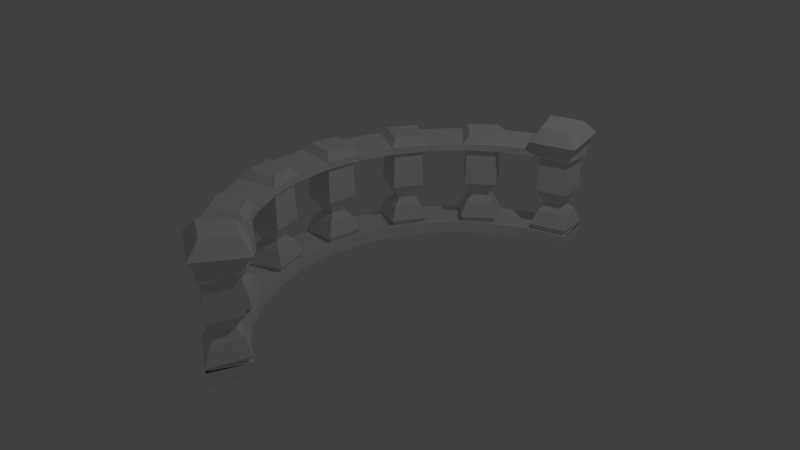 # Source: garden_path.blend  (saved by Blender 2.79.0; exported with 4.5.12 LTS)
import bpy
from mathutils import Matrix  # noqa: F401  (used for matrix-valued properties, if any)

bpy.ops.wm.read_factory_settings(use_empty=True)
scene = bpy.context.scene
scene.name = 'Scene'

# ---- collections
col_collection_1 = bpy.data.collections.new('Collection 1'); scene.collection.children.link(col_collection_1)
col_collection_4 = bpy.data.collections.new('Collection 4'); scene.collection.children.link(col_collection_4)

# ---- world
world_world = bpy.data.worlds.new('World'); scene.world = world_world
world_world.color = (0.05088, 0.05088, 0.05088)
world_world.use_sun_shadow = False
world_world.sun_shadow_jitter_overblur = 0.0
world_world.cycles.sampling_method = 'MANUAL'

# ---- cameras
cam_camera = bpy.data.cameras.new('Camera')
cam_camera.clip_end = 100.0
cam_camera.lens = 35.0
cam_camera.sensor_width = 32.0
cam_camera.sensor_height = 18.0
cam_camera.ortho_scale = 7.314
cam_camera.dof.focus_distance = 0.0
cam_camera.dof.aperture_fstop = 128.0

# ---- lights
light_lamp = bpy.data.lights.new('Lamp', 'POINT')
light_lamp.transmission_factor = 0.0
light_lamp.cutoff_distance = 30.0
light_lamp.energy = 100.0
light_lamp.shadow_buffer_clip_start = 1.001
light_lamp.shadow_soft_size = 0.1
light_lamp.shadow_maximum_resolution = 0.006
light_lamp.use_absolute_resolution = True

# ---- meshes
me_cylinder_000 = bpy.data.meshes.new('Cylinder.000')
me_cylinder_000.from_pydata([(0.05273, -0.5585, 0.264), (-0.01948, -0.6465, 0.264), (0.1895, -0.2555, 0.264), (0.1565, -0.3644, 0.264), (0.2, 0.07689, 0.264), (0.2111, -0.0364, 0.264), (0.0824, 0.3879, 0.264), (0.1361, 0.2875, 0.264), (-0.1452, 0.6303, 0.264), (-0.05725, 0.5581, 0.264), (0.1525, -0.6252, 0.2735), (0.06532, -0.7313, 0.2735), (0.3072, -0.2789, 0.2735), (0.2673, -0.4103, 0.2735), (0.3176, 0.1003, 0.2735), (0.3311, -0.0364, 0.2735), (0.1821, 0.4546, 0.2735), (0.2469, 0.3334, 0.2735), (-0.07861, 0.73, 0.2735), (0.02756, 0.6429, 0.2735), (-0.258, 0.8608, -0.1659), (-0.4456, 0.9177, -0.1659), (-0.258, -0.987, -0.1659), (-0.08512, -0.8946, -0.1659), (-0.1905, -0.7676, 0.3349), (-0.305, -0.8288, 0.3349), (-0.4608, 0.7534, 0.3349), (-0.3366, 0.7157, 0.3349), (-0.1145, -0.8813, 0.3457), (-0.2527, -0.9552, 0.3457), (-0.4342, 0.8875, 0.3457), (-0.2843, 0.842, 0.3457), (-0.1727, -0.7162, 0.2695), (-0.3576, -0.815, 0.2695), (-0.5098, 0.7296, 0.2695), (-0.3091, 0.6688, 0.2695), (-0.04999, -0.8999, 0.2869), (-0.2731, -1.019, 0.2869), (-0.4667, 0.9463, 0.2869), (-0.2246, 0.8728, 0.2869), (-0.3235, -0.8288, 0.2275), (-0.1802, -0.7522, 0.2275), (-0.3235, 0.7026, 0.2275), (-0.479, 0.7498, 0.2275), (-0.258, -0.987, 0.2411), (-0.08512, -0.8946, 0.2411), (-0.258, 0.8608, 0.2411), (-0.4456, 0.9177, 0.2411), (-0.2936, -0.8387, -0.07052), (-0.3087, -0.8337, -0.1026), (-0.3239, -0.8287, -0.1347), (-0.119, -0.8868, -0.08044), (-0.1018, -0.8908, -0.1144), (-0.08469, -0.8947, -0.1483), (-0.2582, -0.9874, -0.1483), (-0.2519, -0.971, -0.1144), (-0.2456, -0.9545, -0.08044), (-0.1801, -0.7519, -0.1347), (-0.1844, -0.7672, -0.1026), (-0.1886, -0.7826, -0.07052), (0.1565, -0.6245, -0.08044), (0.1739, -0.6215, -0.1144), (0.1912, -0.6186, -0.1483), (0.05228, -0.5548, -0.07052), (0.05034, -0.539, -0.1026), (0.0484, -0.5232, -0.1347), (0.06643, -0.7706, -0.1483), (0.06594, -0.7531, -0.1144), (0.06544, -0.7355, -0.08044), (-0.05502, -0.6492, -0.1347), (-0.03912, -0.648, -0.1026), (-0.02322, -0.6468, -0.07052), (0.3107, -0.2767, -0.08044), (0.3256, -0.2673, -0.1144), (0.3405, -0.258, -0.1483), (0.2834, -0.4462, -0.1483), (0.2762, -0.4301, -0.1144), (0.269, -0.4141, -0.08044), (0.1247, -0.3805, -0.1347), (0.1389, -0.3733, -0.1026), (0.1532, -0.3661, -0.07052), (0.172, -0.2245, -0.1347), (0.1799, -0.2383, -0.1026), (0.1877, -0.2522, -0.07052), (0.2087, -0.03924, -0.07052), (0.1983, -0.05132, -0.1026), (0.1879, -0.0634, -0.1347), (0.32, 0.1037, -0.08044), (0.3302, 0.118, -0.1144), (0.3404, 0.1323, -0.1483), (0.3596, -0.0634, -0.1483), (0.3468, -0.05132, -0.1144), (0.3341, -0.03924, -0.08044), (0.1719, 0.09884, -0.1347), (0.1845, 0.08901, -0.1026), (0.197, 0.07919, -0.07052), (0.183, 0.4586, -0.08044), (0.187, 0.4757, -0.1144), (0.1909, 0.4929, -0.1483), (0.1349, 0.284, -0.07052), (0.1299, 0.2688, -0.1026), (0.1249, 0.2537, -0.1347), (0.04807, 0.3975, -0.1347), (0.06343, 0.3932, -0.1026), (0.07879, 0.3889, -0.07052), (0.2836, 0.3194, -0.1483), (0.2672, 0.3257, -0.1144), (0.2507, 0.332, -0.08044), (0.03169, 0.643, -0.08044), (0.04927, 0.6435, -0.1144), (0.06686, 0.644, -0.1483), (-0.149, 0.6299, -0.07052), (-0.1648, 0.6279, -0.1026), (-0.1806, 0.626, -0.1347), (-0.08519, 0.7688, -0.1483), (-0.08224, 0.7515, -0.1144), (-0.0793, 0.7341, -0.08044), (-0.0546, 0.5226, -0.1347), (-0.05578, 0.5385, -0.1026), (-0.05697, 0.5544, -0.07052), (-0.4271, 0.8883, -0.08044), (-0.4365, 0.9032, -0.1144), (-0.4458, 0.9181, -0.1483), (-0.4516, 0.7653, -0.07052), (-0.4655, 0.7574, -0.1026), (-0.4793, 0.7496, -0.1347), (-0.2576, 0.861, -0.1483), (-0.2737, 0.8538, -0.1144), (-0.2897, 0.8466, -0.08044), (-0.3233, 0.7023, -0.1347), (-0.3305, 0.7165, -0.1026), (-0.3377, 0.7307, -0.07052), (-0.3036, 0.8403, -0.01362), (-0.2754, 0.853, 0.01778), (-0.2767, 0.8524, 0.05086), (-0.3439, 0.7431, -0.005292), (-0.3313, 0.718, 0.02934), (-0.3319, 0.7192, 0.06227), (-0.4347, 0.9004, 0.05086), (-0.4355, 0.9016, 0.01778), (-0.419, 0.8753, -0.01362), (-0.4628, 0.7589, 0.06227), (-0.464, 0.7583, 0.02933), (-0.4395, 0.7721, -0.005292), (-0.07675, 0.7191, -0.01362), (-0.08193, 0.7496, 0.01778), (-0.08169, 0.7482, 0.05086), (-0.058, 0.5682, -0.005292), (-0.05591, 0.5402, 0.02934), (-0.05601, 0.5415, 0.06227), (0.04597, 0.6434, 0.05086), (0.04738, 0.6435, 0.01778), (0.01644, 0.6426, -0.01362), (-0.1618, 0.6283, 0.06227), (-0.1631, 0.6281, 0.02933), (-0.1352, 0.6315, -0.005292), (0.09212, 0.3852, -0.005292), (0.06508, 0.3927, 0.02934), (0.06632, 0.3924, 0.06227), (0.2365, 0.3374, -0.01362), (0.2654, 0.3264, 0.01778), (0.2641, 0.3269, 0.05086), (0.1862, 0.4725, 0.05086), (0.1865, 0.4739, 0.01778), (0.1796, 0.4437, -0.01362), (0.1308, 0.2717, 0.06227), (0.1304, 0.2705, 0.02933), (0.1392, 0.2971, -0.005292), (0.323, -0.02876, -0.01362), (0.3455, -0.05002, 0.01778), (0.3444, -0.04905, 0.05086), (0.2079, 0.07068, -0.005292), (0.1858, 0.08796, 0.02934), (0.1868, 0.08717, 0.06227), (0.2002, -0.04905, 0.06227), (0.1994, -0.05002, 0.02933), (0.2177, -0.02876, -0.005292), (0.3283, 0.1153, 0.05086), (0.3291, 0.1165, 0.01778), (0.3112, 0.09121, -0.01362), (0.2628, -0.4001, -0.01362), (0.2754, -0.4284, 0.01778), (0.2748, -0.4271, 0.05086), (0.1655, -0.3599, -0.005292), (0.1405, -0.3725, 0.02934), (0.1416, -0.3719, 0.06227), (0.1945, -0.2643, -0.005292), (0.1807, -0.2398, 0.02934), (0.1813, -0.2409, 0.06227), (0.3228, -0.2691, 0.05086), (0.324, -0.2683, 0.01778), (0.2978, -0.2848, -0.01362), (0.06501, -0.7202, -0.01362), (0.06588, -0.7512, 0.01778), (0.06584, -0.7498, 0.05086), (-0.009427, -0.6458, -0.005292), (-0.03741, -0.6479, 0.02934), (-0.03613, -0.6478, 0.06227), (0.1706, -0.6221, 0.05086), (0.172, -0.6219, 0.01778), (0.1415, -0.627, -0.01362), (0.0507, -0.542, 0.06227), (0.05055, -0.5407, 0.02933), (0.05396, -0.5686, -0.005292), (-0.2402, -0.9403, -0.01362), (-0.2512, -0.9692, 0.01778), (-0.2507, -0.9679, 0.05086), (-0.1923, -0.7959, -0.005292), (-0.1848, -0.7689, 0.02934), (-0.1852, -0.7701, 0.06227), (-0.3059, -0.8346, 0.06227), (-0.3071, -0.8342, 0.02933), (-0.2805, -0.843, -0.005292), (-0.1051, -0.89, 0.05086), (-0.1037, -0.8903, 0.01778), (-0.1339, -0.8834, -0.01362), (-0.3279, 0.8295, -0.04525), (-0.4049, 0.8528, -0.04525), (-0.4186, 0.7839, -0.03969), (-0.3548, 0.7646, -0.03969), (-0.01012, 0.6418, -0.04525), (-0.0723, 0.6929, -0.04525), (-0.1113, 0.6345, -0.03969), (-0.05979, 0.5922, -0.03969), (0.1737, 0.4178, -0.04525), (0.1153, 0.3788, -0.03969), (0.1468, 0.32, -0.03969), (0.2117, 0.3469, -0.04525), (0.2334, -0.01051, -0.03969), (0.3037, -0.01051, -0.04525), (0.2958, 0.06955, -0.04525), (0.2269, 0.05584, -0.03969), (0.2519, -0.3759, -0.04525), (0.187, -0.349, -0.03969), (0.2753, -0.2989, -0.04525), (0.2064, -0.2852, -0.03969), (0.06426, -0.6937, -0.04525), (0.1153, -0.6315, -0.04525), (0.05688, -0.5925, -0.03969), (0.01459, -0.644, -0.03969), (-0.2576, -0.8505, -0.03969), (-0.2307, -0.9154, -0.04525), (-0.1598, -0.8775, -0.04525), (-0.1988, -0.8191, -0.03969), (-0.2992, -0.8368, -0.1692), (-0.1871, -0.7769, -0.1692), (-0.02913, -0.6473, -0.1692), (0.05155, -0.5489, -0.1692), (0.1479, -0.3688, -0.1692), (0.1848, -0.2471, -0.1692), (0.2048, -0.04373, -0.1692), (0.1923, 0.08285, -0.1692), (0.133, 0.2784, -0.1692), (0.07308, 0.3905, -0.1692), (-0.05653, 0.5485, -0.1692), (-0.1548, 0.6291, -0.1692), (-0.335, 0.7254, -0.1692), (-0.4567, 0.7624, -0.1692), (-0.2479, -0.9606, -0.1798), (-0.1126, -0.8883, -0.1798), (0.06563, -0.742, -0.1798), (0.163, -0.6234, -0.1798), (0.2717, -0.42, -0.1798), (0.3162, -0.2732, -0.1798), (0.3388, -0.04373, -0.1798), (0.3238, 0.109, -0.1798), (0.2568, 0.3296, -0.1798), (0.1845, 0.465, -0.1798), (0.03823, 0.6432, -0.1798), (-0.0804, 0.7406, -0.1798), (-0.2837, 0.8493, -0.1798), (-0.4306, 0.8938, -0.1798), (-0.2992, -0.8368, 0.1951), (-0.1871, -0.7769, 0.1951), (-0.02913, -0.6473, 0.1951), (0.05155, -0.5489, 0.1951), (0.1479, -0.3688, 0.1951), (0.1848, -0.2471, 0.1951), (0.2048, -0.04373, 0.1951), (0.1923, 0.08285, 0.1951), (0.133, 0.2784, 0.1951), (0.07308, 0.3905, 0.1951), (-0.05653, 0.5485, 0.1951), (-0.1548, 0.6291, 0.1951), (-0.335, 0.7254, 0.1951), (-0.4567, 0.7624, 0.1951), (-0.2479, -0.9606, 0.1845), (-0.1126, -0.8883, 0.1845), (0.06563, -0.742, 0.1845), (0.163, -0.6234, 0.1845), (0.2717, -0.42, 0.1845), (0.3162, -0.2732, 0.1845), (0.3388, -0.04373, 0.1845), (0.3238, 0.109, 0.1845), (0.2568, 0.3296, 0.1845), (0.1845, 0.465, 0.1845), (0.03823, 0.6432, 0.1845), (-0.0804, 0.7406, 0.1845), (-0.2837, 0.8493, 0.1845), (-0.4306, 0.8938, 0.1845), (-0.258, -0.987, -0.1659), (-0.08512, -0.8946, -0.1659), (0.06642, -0.7702, -0.1659), (0.1908, -0.6187, -0.1659), (0.2832, -0.4458, -0.1659), (0.3401, -0.2582, -0.1659), (0.3593, -0.0631, -0.1659), (0.3401, 0.132, -0.1659), (0.2832, 0.3196, -0.1659), (0.1908, 0.4925, -0.1659), (0.06642, 0.644, -0.1659), (-0.08512, 0.7684, -0.1659), (-0.258, 0.8608, -0.1659), (-0.4456, 0.9177, -0.1659), (-0.3235, -0.8288, -0.1623), (-0.3235, -0.8288, -0.2177), (-0.1802, -0.7522, -0.1623), (-0.1802, -0.7522, -0.2177), (-0.05463, -0.6492, -0.1623), (-0.05463, -0.6492, -0.2177), (0.04845, -0.5236, -0.1623), (0.04845, -0.5236, -0.2177), (0.125, -0.3803, -0.1623), (0.125, -0.3803, -0.2177), (0.1722, -0.2248, -0.1623), (0.1722, -0.2248, -0.2177), (0.1881, -0.0631, -0.1623), (0.1881, -0.0631, -0.2177), (0.1722, 0.09859, -0.1623), (0.1722, 0.09859, -0.2177), (0.125, 0.2541, -0.1623), (0.125, 0.2541, -0.2177), (0.04845, 0.3974, -0.1623), (0.04845, 0.3974, -0.2177), (-0.05463, 0.523, -0.1623), (-0.05463, 0.523, -0.2177), (-0.1802, 0.626, -0.1623), (-0.1802, 0.626, -0.2177), (-0.3235, 0.7026, -0.1623), (-0.3235, 0.7026, -0.2177), (-0.479, 0.7498, -0.1623), (-0.479, 0.7498, -0.2177), (-0.258, -0.987, -0.1566), (-0.258, -0.987, -0.2234), (-0.08512, -0.8946, -0.1566), (-0.08512, -0.8946, -0.2234), (0.06642, -0.7702, -0.1566), (0.06642, -0.7702, -0.2234), (0.1908, -0.6187, -0.1566), (0.1908, -0.6187, -0.2234), (0.2832, -0.4458, -0.1566), (0.2832, -0.4458, -0.2234), (0.3401, -0.2582, -0.1566), (0.3401, -0.2582, -0.2234), (0.3593, -0.0631, -0.1566), (0.3593, -0.0631, -0.2234), (0.3401, 0.132, -0.1566), (0.3401, 0.132, -0.2234), (0.2832, 0.3196, -0.1566), (0.2832, 0.3196, -0.2234), (0.1908, 0.4925, -0.1566), (0.1908, 0.4925, -0.2234), (0.06642, 0.644, -0.1566), (0.06642, 0.644, -0.2234), (-0.08512, 0.7684, -0.1566), (-0.08512, 0.7684, -0.2234), (-0.258, 0.8608, -0.1566), (-0.258, 0.8608, -0.2234), (-0.4456, 0.9177, -0.1566), (-0.4456, 0.9177, -0.2234), (-0.258, -0.987, 0.2189), (-0.08512, -0.8946, 0.2189), (0.06642, -0.7702, 0.2189), (0.1908, -0.6187, 0.2189), (0.2832, -0.4458, 0.2189), (0.3401, -0.2582, 0.2189), (0.3593, -0.0631, 0.2189), (0.3401, 0.132, 0.2189), (0.2832, 0.3196, 0.2189), (0.1908, 0.4925, 0.2189), (0.06642, 0.644, 0.2189), (-0.08512, 0.7684, 0.2189), (-0.258, 0.8608, 0.2189), (-0.4456, 0.9177, 0.2189), (-0.3235, -0.8288, 0.2275), (-0.3235, -0.8288, 0.1966), (-0.1802, -0.7522, 0.2275), (-0.1802, -0.7522, 0.1966), (-0.05463, -0.6492, 0.2275), (-0.05463, -0.6492, 0.1966), (0.04845, -0.5236, 0.2275), (0.04845, -0.5236, 0.1966), (0.125, -0.3803, 0.2275), (0.125, -0.3803, 0.1966), (0.1722, -0.2248, 0.2275), (0.1722, -0.2248, 0.1966), (0.1881, -0.0631, 0.2275), (0.1881, -0.0631, 0.1966), (0.1722, 0.09859, 0.2275), (0.1722, 0.09859, 0.1966), (0.125, 0.2541, 0.2275), (0.125, 0.2541, 0.1966), (0.04845, 0.3974, 0.2275), (0.04845, 0.3974, 0.1966), (-0.05463, 0.523, 0.2275), (-0.05463, 0.523, 0.1966), (-0.1802, 0.626, 0.2275), (-0.1802, 0.626, 0.1966), (-0.3235, 0.7026, 0.2275), (-0.3235, 0.7026, 0.1966), (-0.479, 0.7498, 0.2275), (-0.479, 0.7498, 0.1966), (-0.258, -0.987, 0.2411), (-0.258, -0.987, 0.183), (-0.08512, -0.8946, 0.2411), (-0.08512, -0.8946, 0.183), (0.06642, -0.7702, 0.2411), (0.06642, -0.7702, 0.183), (0.1908, -0.6187, 0.2411), (0.1908, -0.6187, 0.183), (0.2832, -0.4458, 0.2411), (0.2832, -0.4458, 0.183), (0.3401, -0.2582, 0.2411), (0.3401, -0.2582, 0.183), (0.3593, -0.0631, 0.2411), (0.3593, -0.0631, 0.183), (0.3401, 0.132, 0.2411), (0.3401, 0.132, 0.183), (0.2832, 0.3196, 0.2411), (0.2832, 0.3196, 0.183), (0.1908, 0.4925, 0.2411), (0.1908, 0.4925, 0.183), (0.06642, 0.644, 0.2411), (0.06642, 0.644, 0.183), (-0.08512, 0.7684, 0.2411), (-0.08512, 0.7684, 0.183), (-0.258, 0.8608, 0.2411), (-0.258, 0.8608, 0.183), (-0.4456, 0.9177, 0.2411), (-0.4456, 0.9177, 0.183)], [(20, 21), (22, 23)], [(416, 11, 1, 388), (402, 6, 16, 430), (406, 8, 18, 434), (420, 13, 3, 392), (424, 15, 5, 396), (430, 16, 17, 428), (400, 7, 6, 402), (422, 12, 13, 420), (392, 3, 2, 394), (432, 19, 9, 404), (390, 0, 10, 418), (428, 17, 7, 400), (398, 4, 14, 426), (434, 18, 19, 432), (404, 9, 8, 406), (394, 2, 12, 422), (426, 14, 15, 424), (16, 6, 7, 17), (18, 8, 9, 19), (10, 0, 1, 11), (12, 2, 3, 13), (14, 4, 5, 15), (33, 25, 24, 32), (39, 31, 27, 35), (35, 27, 26, 34), (34, 26, 30, 38), (36, 28, 29, 37), (37, 29, 25, 33), (32, 24, 28, 36), (38, 30, 31, 39), (30, 26, 27, 31), (28, 24, 25, 29), (40, 33, 32, 41), (46, 39, 35, 42), (42, 35, 34, 43), (43, 34, 38, 47), (45, 36, 37, 44), (44, 37, 33, 40), (41, 32, 36, 45), (47, 38, 39, 46), (45, 44, 40, 41), (47, 46, 42, 43), (300, 314, 315, 343), (49, 50, 54, 55), (48, 49, 55, 56), (240, 48, 56, 241), (52, 53, 57, 58), (51, 52, 58, 59), (242, 51, 59, 243), (58, 57, 50, 49), (59, 58, 49, 48), (243, 59, 48, 240), (55, 54, 53, 52), (56, 55, 52, 51), (241, 56, 51, 242), (64, 65, 69, 70), (63, 64, 70, 71), (238, 63, 71, 239), (61, 62, 65, 64), (60, 61, 64, 63), (237, 60, 63, 238), (70, 69, 66, 67), (71, 70, 67, 68), (239, 71, 68, 236), (67, 66, 62, 61), (68, 67, 61, 60), (236, 68, 60, 237), (73, 74, 81, 82), (72, 73, 82, 83), (234, 72, 83, 235), (82, 81, 78, 79), (83, 82, 79, 80), (235, 83, 80, 233), (79, 78, 75, 76), (80, 79, 76, 77), (233, 80, 77, 232), (76, 75, 74, 73), (77, 76, 73, 72), (232, 77, 72, 234), (88, 89, 93, 94), (87, 88, 94, 95), (230, 87, 95, 231), (85, 86, 90, 91), (84, 85, 91, 92), (228, 84, 92, 229), (94, 93, 86, 85), (95, 94, 85, 84), (231, 95, 84, 228), (91, 90, 89, 88), (92, 91, 88, 87), (229, 92, 87, 230), (97, 98, 102, 103), (96, 97, 103, 104), (224, 96, 104, 225), (100, 101, 105, 106), (99, 100, 106, 107), (226, 99, 107, 227), (103, 102, 101, 100), (104, 103, 100, 99), (225, 104, 99, 226), (106, 105, 98, 97), (107, 106, 97, 96), (227, 107, 96, 224), (112, 113, 117, 118), (111, 112, 118, 119), (222, 111, 119, 223), (109, 110, 114, 115), (108, 109, 115, 116), (220, 108, 116, 221), (115, 114, 113, 112), (116, 115, 112, 111), (221, 116, 111, 222), (118, 117, 110, 109), (119, 118, 109, 108), (223, 119, 108, 220), (124, 125, 129, 130), (123, 124, 130, 131), (218, 123, 131, 219), (121, 122, 125, 124), (120, 121, 124, 123), (217, 120, 123, 218), (130, 129, 126, 127), (131, 130, 127, 128), (219, 131, 128, 216), (127, 126, 122, 121), (128, 127, 121, 120), (216, 128, 120, 217), (133, 132, 140, 139), (134, 133, 139, 138), (298, 134, 138, 299), (136, 135, 132, 133), (137, 136, 133, 134), (284, 137, 134, 298), (139, 140, 143, 142), (138, 139, 142, 141), (299, 138, 141, 285), (142, 143, 135, 136), (141, 142, 136, 137), (285, 141, 137, 284), (148, 147, 152, 151), (149, 148, 151, 150), (282, 149, 150, 296), (145, 144, 155, 154), (146, 145, 154, 153), (297, 146, 153, 283), (151, 152, 144, 145), (150, 151, 145, 146), (296, 150, 146, 297), (154, 155, 147, 148), (153, 154, 148, 149), (283, 153, 149, 282), (160, 159, 164, 163), (161, 160, 163, 162), (294, 161, 162, 295), (157, 156, 167, 166), (158, 157, 166, 165), (281, 158, 165, 280), (166, 167, 159, 160), (165, 166, 160, 161), (280, 165, 161, 294), (163, 164, 156, 157), (162, 163, 157, 158), (295, 162, 158, 281), (169, 168, 179, 178), (170, 169, 178, 177), (292, 170, 177, 293), (172, 171, 176, 175), (173, 172, 175, 174), (279, 173, 174, 278), (175, 176, 168, 169), (174, 175, 169, 170), (278, 174, 170, 292), (178, 179, 171, 172), (177, 178, 172, 173), (293, 177, 173, 279), (181, 180, 191, 190), (182, 181, 190, 189), (290, 182, 189, 291), (184, 183, 180, 181), (185, 184, 181, 182), (276, 185, 182, 290), (187, 186, 183, 184), (188, 187, 184, 185), (277, 188, 185, 276), (190, 191, 186, 187), (189, 190, 187, 188), (291, 189, 188, 277), (193, 192, 200, 199), (194, 193, 199, 198), (288, 194, 198, 289), (196, 195, 192, 193), (197, 196, 193, 194), (274, 197, 194, 288), (199, 200, 203, 202), (198, 199, 202, 201), (289, 198, 201, 275), (202, 203, 195, 196), (201, 202, 196, 197), (275, 201, 197, 274), (205, 204, 215, 214), (206, 205, 214, 213), (286, 206, 213, 287), (208, 207, 212, 211), (209, 208, 211, 210), (273, 209, 210, 272), (214, 215, 207, 208), (213, 214, 208, 209), (287, 213, 209, 273), (211, 212, 204, 205), (210, 211, 205, 206), (272, 210, 206, 286), (143, 218, 219, 135), (140, 217, 218, 143), (135, 219, 216, 132), (132, 216, 217, 140), (155, 222, 223, 147), (152, 220, 221, 144), (144, 221, 222, 155), (147, 223, 220, 152), (164, 224, 225, 156), (167, 226, 227, 159), (156, 225, 226, 167), (159, 227, 224, 164), (179, 230, 231, 171), (176, 228, 229, 168), (171, 231, 228, 176), (168, 229, 230, 179), (191, 234, 235, 186), (186, 235, 233, 183), (183, 233, 232, 180), (180, 232, 234, 191), (203, 238, 239, 195), (200, 237, 238, 203), (195, 239, 236, 192), (192, 236, 237, 200), (212, 240, 241, 204), (215, 242, 243, 207), (207, 243, 240, 212), (204, 241, 242, 215), (54, 258, 259, 53), (117, 254, 268, 110), (66, 260, 261, 62), (75, 262, 263, 74), (90, 264, 265, 89), (69, 246, 260, 66), (105, 266, 267, 98), (114, 269, 255, 113), (110, 268, 269, 114), (126, 270, 271, 122), (62, 261, 247, 65), (129, 256, 270, 126), (57, 245, 244, 50), (65, 247, 246, 69), (78, 248, 262, 75), (81, 249, 248, 78), (93, 251, 250, 86), (122, 271, 257, 125), (102, 253, 252, 101), (113, 255, 254, 117), (125, 257, 256, 129), (74, 263, 249, 81), (86, 250, 264, 90), (266, 252, 253, 267), (258, 244, 245, 259), (268, 254, 255, 269), (260, 246, 247, 261), (270, 256, 257, 271), (262, 248, 249, 263), (264, 250, 251, 265), (431, 295, 281, 403), (429, 294, 295, 431), (427, 293, 279, 399), (401, 280, 294, 429), (413, 286, 287, 415), (393, 276, 290, 421), (399, 279, 278, 397), (415, 287, 273, 387), (433, 296, 297, 435), (405, 282, 296, 433), (417, 288, 289, 419), (439, 299, 285, 411), (403, 281, 280, 401), (387, 273, 272, 385), (437, 298, 299, 439), (423, 291, 277, 395), (389, 274, 288, 417), (421, 290, 291, 423), (407, 283, 282, 405), (435, 297, 283, 407), (391, 275, 274, 389), (53, 259, 245, 57), (101, 252, 266, 105), (89, 265, 251, 93), (98, 267, 253, 102), (50, 244, 258, 54), (410, 438, 439, 411), (367, 312, 311, 365), (365, 311, 310, 363), (363, 310, 309, 361), (361, 309, 308, 359), (359, 308, 307, 357), (357, 307, 306, 355), (355, 306, 305, 353), (353, 305, 304, 351), (351, 304, 303, 349), (349, 303, 302, 347), (347, 302, 301, 345), (369, 341, 340, 313), (360, 332, 330, 358), (359, 331, 333, 361), (344, 316, 314, 342), (362, 334, 332, 360), (343, 315, 317, 345), (361, 333, 335, 363), (346, 318, 316, 344), (364, 336, 334, 362), (345, 317, 319, 347), (363, 335, 337, 365), (348, 320, 318, 346), (366, 338, 336, 364), (347, 319, 321, 349), (365, 337, 339, 367), (350, 322, 320, 348), (368, 340, 338, 366), (349, 321, 323, 351), (367, 339, 341, 369), (352, 324, 322, 350), (351, 323, 325, 353), (354, 326, 324, 352), (353, 325, 327, 355), (356, 328, 326, 354), (355, 327, 329, 357), (358, 330, 328, 356), (357, 329, 331, 359), (317, 315, 314, 316), (319, 317, 316, 318), (321, 319, 318, 320), (323, 321, 320, 322), (325, 323, 322, 324), (327, 325, 324, 326), (329, 327, 326, 328), (331, 329, 328, 330), (333, 331, 330, 332), (335, 333, 332, 334), (337, 335, 334, 336), (339, 337, 336, 338), (341, 339, 338, 340), (301, 344, 342, 300), (302, 346, 344, 301), (303, 348, 346, 302), (304, 350, 348, 303), (305, 352, 350, 304), (306, 354, 352, 305), (307, 356, 354, 306), (308, 358, 356, 307), (309, 360, 358, 308), (310, 362, 360, 309), (311, 364, 362, 310), (312, 366, 364, 311), (313, 368, 366, 312), (439, 383, 382, 437), (437, 382, 381, 435), (435, 381, 380, 433), (433, 380, 379, 431), (431, 379, 378, 429), (429, 378, 377, 427), (427, 377, 376, 425), (425, 376, 375, 423), (423, 375, 374, 421), (421, 374, 373, 419), (419, 373, 372, 417), (417, 372, 371, 415), (415, 371, 370, 413), (432, 404, 402, 430), (385, 272, 286, 413), (431, 403, 405, 433), (388, 1, 0, 390), (416, 388, 386, 414), (409, 284, 298, 437), (415, 387, 389, 417), (395, 277, 276, 393), (418, 10, 11, 416), (436, 408, 406, 434), (419, 289, 275, 391), (435, 407, 409, 437), (420, 392, 390, 418), (419, 391, 393, 421), (411, 285, 284, 409), (425, 292, 293, 427), (424, 396, 394, 422), (423, 395, 397, 425), (396, 5, 4, 398), (428, 400, 398, 426), (397, 278, 292, 425), (427, 399, 401, 429), (385, 413, 412, 384), (387, 385, 384, 386), (389, 387, 386, 388), (391, 389, 388, 390), (393, 391, 390, 392), (395, 393, 392, 394), (397, 395, 394, 396), (399, 397, 396, 398), (401, 399, 398, 400), (403, 401, 400, 402), (405, 403, 402, 404), (407, 405, 404, 406), (409, 407, 406, 408), (411, 409, 408, 410), (371, 414, 412, 370), (372, 416, 414, 371), (373, 418, 416, 372), (374, 420, 418, 373), (375, 422, 420, 374), (376, 424, 422, 375), (377, 426, 424, 376), (378, 428, 426, 377), (379, 430, 428, 378), (380, 432, 430, 379), (381, 434, 432, 380), (382, 436, 434, 381), (383, 438, 436, 382), (300, 343, 345, 301), (312, 367, 369, 313)])
_uv = me_cylinder_000.uv_layers.new(name='UVMap')
_uv.uv.foreach_set('vector', [0.9836, 0.9531, 0.9711, 0.9479, 0.9711, 0.9077, 0.9836, 0.8957, 0.2468, 0.8813, 0.234, 0.8722, 0.234, 0.829, 0.2468, 0.8196, 0.9884, 0.864, 0.9759, 0.852, 0.9759, 0.8117, 0.9884, 0.8066, 0.6057, 0.8196, 0.6184, 0.829, 0.6184, 0.8722, 0.6057, 0.8813, 0.5379, 0.9589, 0.5248, 0.9471, 0.5248, 0.9074, 0.5379, 0.9023, 0.8316, 0.1475, 0.8434, 0.1608, 0.8425, 0.2064, 0.8302, 0.2126, 0.8962, 0.2702, 0.8826, 0.2687, 0.8822, 0.2366, 0.8956, 0.2244, 0.8302, 0.4212, 0.8425, 0.4274, 0.8434, 0.473, 0.8316, 0.4863, 0.8952, 0.4253, 0.8819, 0.413, 0.8825, 0.3809, 0.896, 0.3795, 0.5392, 0.7568, 0.5498, 0.7485, 0.5926, 0.7526, 0.6003, 0.7626, 0.2163, 0.7523, 0.2086, 0.7623, 0.1658, 0.7664, 0.1552, 0.7581, 0.8884, 0.3127, 0.8772, 0.2985, 0.8826, 0.2687, 0.8962, 0.2702, 0.8287, 0.9059, 0.8418, 0.911, 0.8418, 0.9507, 0.8287, 0.9626, 0.5528, 0.6877, 0.5593, 0.7001, 0.5498, 0.7485, 0.5392, 0.7568, 0.8956, 0.1723, 0.8822, 0.1661, 0.8826, 0.1267, 0.8962, 0.1161, 0.896, 0.3795, 0.8825, 0.3809, 0.8772, 0.3511, 0.8885, 0.337, 0.8295, 0.2817, 0.8416, 0.2922, 0.8416, 0.3416, 0.8295, 0.3521, 0.0, 0.9506, 0.04277, 0.9548, 0.04277, 0.9957, 4.261e-08, 0.9999, 0.5593, 0.7001, 0.6004, 0.7125, 0.5926, 0.7526, 0.5498, 0.7485, 0.1658, 0.7664, 0.2086, 0.7623, 0.2164, 0.8024, 0.1753, 0.8148, 0.4093, 0.9507, 0.4521, 0.9549, 0.4521, 0.9958, 0.4093, 1.0, 0.2338, 0.9134, 0.2765, 0.9176, 0.2765, 0.9585, 0.2338, 0.9628, 0.9553, 0.6774, 0.9314, 0.6646, 0.9314, 0.6182, 0.9553, 0.6026, 0.9475, 0.0, 0.9702, 0.007532, 0.9702, 0.05096, 0.9475, 0.07014, 0.927, 0.8204, 0.9509, 0.8361, 0.9509, 0.8824, 0.927, 0.8952, 0.6579, 0.9089, 0.6699, 0.8924, 0.7189, 0.8924, 0.7369, 0.9089, 0.08483, 0.8184, 0.09957, 0.8364, 0.09424, 0.8924, 0.07621, 0.9088, 0.07621, 0.9088, 0.09424, 0.8924, 0.1432, 0.8924, 0.1552, 0.9088, 0.9475, 0.07014, 0.9702, 0.08931, 0.9702, 0.1327, 0.9475, 0.1403, 0.7369, 0.9089, 0.7189, 0.8924, 0.7135, 0.8364, 0.7283, 0.8185, 0.7189, 0.8924, 0.6699, 0.8924, 0.6655, 0.846, 0.7135, 0.8364, 0.09957, 0.8364, 0.1476, 0.846, 0.1432, 0.8924, 0.09424, 0.8924, 0.9699, 0.6702, 0.9553, 0.6774, 0.9553, 0.6026, 0.9699, 0.6123, 0.932, 0.004101, 0.9475, 0.0, 0.9475, 0.07014, 0.932, 0.05845, 0.9124, 0.8301, 0.927, 0.8204, 0.927, 0.8952, 0.9124, 0.8881, 0.9863, 0.1014, 0.9705, 0.1137, 0.9702, 0.05638, 0.986, 0.05702, 0.07055, 0.9187, 0.0548, 0.932, 0.05447, 0.8757, 0.07029, 0.875, 0.07029, 0.875, 0.05447, 0.8757, 0.0548, 0.8183, 0.07055, 0.8306, 0.932, 0.08182, 0.9475, 0.07014, 0.9475, 0.1403, 0.932, 0.1362, 0.986, 0.05702, 0.9702, 0.05638, 0.9705, 0.0, 0.9863, 0.01333, 0.9711, 0.8957, 0.9711, 0.966, 0.9103, 0.9597, 0.9103, 0.9014, 0.408, 0.9052, 0.408, 0.9755, 0.3472, 0.9698, 0.3472, 0.9115, 0.9714, 0.8504, 0.9759, 0.8946, 0.9561, 0.8952, 0.9509, 0.851, 0.9585, 0.4202, 0.9467, 0.4253, 0.9422, 0.3806, 0.9546, 0.3815, 0.9702, 0.415, 0.9585, 0.4202, 0.9546, 0.3815, 0.9669, 0.3824, 0.8188, 0.6482, 0.8088, 0.6384, 0.8533, 0.6338, 0.8437, 0.6456, 0.002899, 0.8416, 0.0, 0.8293, 0.05447, 0.8317, 0.05002, 0.8437, 0.005798, 0.854, 0.002899, 0.8416, 0.05002, 0.8437, 0.04556, 0.8557, 0.0115, 0.867, 0.005798, 0.854, 0.04556, 0.8557, 0.03378, 0.8679, 0.6622, 0.7115, 0.6579, 0.6998, 0.7157, 0.6998, 0.7122, 0.7115, 0.6665, 0.7232, 0.6622, 0.7115, 0.7122, 0.7115, 0.7088, 0.7232, 0.6769, 0.7347, 0.6665, 0.7232, 0.7088, 0.7232, 0.7006, 0.7347, 0.9546, 0.3815, 0.9422, 0.3806, 0.9467, 0.337, 0.9585, 0.3438, 0.9669, 0.3824, 0.9546, 0.3815, 0.9585, 0.3438, 0.9702, 0.3506, 0.8437, 0.6456, 0.8533, 0.6338, 0.8533, 0.6853, 0.8437, 0.6745, 0.8888, 0.7115, 0.886, 0.6998, 0.9421, 0.6998, 0.9373, 0.7115, 0.8916, 0.7232, 0.8888, 0.7115, 0.9373, 0.7115, 0.9326, 0.7232, 0.8981, 0.7347, 0.8916, 0.7232, 0.9326, 0.7232, 0.9211, 0.7347, 0.2699, 0.8589, 0.2574, 0.8591, 0.2627, 0.8196, 0.2745, 0.8247, 0.2823, 0.8587, 0.2699, 0.8589, 0.2745, 0.8247, 0.2862, 0.8298, 0.9564, 0.7168, 0.9421, 0.7153, 0.9773, 0.6877, 0.9762, 0.7013, 0.282, 0.7946, 0.2862, 0.8066, 0.2288, 0.8084, 0.2323, 0.7962, 0.2778, 0.7827, 0.282, 0.7946, 0.2323, 0.7962, 0.2358, 0.784, 0.2666, 0.7705, 0.2778, 0.7827, 0.2358, 0.784, 0.2431, 0.7713, 0.2745, 0.9019, 0.2627, 0.9089, 0.2574, 0.8591, 0.2699, 0.8589, 0.2862, 0.895, 0.2745, 0.9019, 0.2699, 0.8589, 0.2823, 0.8587, 0.9762, 0.7378, 0.9773, 0.7528, 0.9421, 0.7153, 0.9564, 0.7168, 0.9437, 0.5206, 0.9555, 0.5137, 0.9547, 0.5566, 0.943, 0.5577, 0.9319, 0.5275, 0.9437, 0.5206, 0.943, 0.5577, 0.9314, 0.5588, 0.2332, 0.9615, 0.2323, 0.976, 0.203, 0.9421, 0.2168, 0.9425, 0.943, 0.5577, 0.9547, 0.5566, 0.9555, 0.6026, 0.9437, 0.5975, 0.9314, 0.5588, 0.943, 0.5577, 0.9437, 0.5975, 0.9319, 0.5924, 0.2168, 0.9425, 0.203, 0.9421, 0.2323, 0.9111, 0.2332, 0.9251, 0.4063, 0.7947, 0.4093, 0.8066, 0.3478, 0.8083, 0.353, 0.7962, 0.4032, 0.7828, 0.4063, 0.7947, 0.353, 0.7962, 0.3583, 0.7841, 0.3951, 0.7708, 0.4032, 0.7828, 0.3583, 0.7841, 0.37, 0.7716, 0.415, 0.711, 0.4093, 0.6986, 0.4743, 0.6986, 0.4712, 0.711, 0.4207, 0.7234, 0.415, 0.711, 0.4712, 0.711, 0.4681, 0.7234, 0.4346, 0.7366, 0.4207, 0.7234, 0.4681, 0.7234, 0.4612, 0.7366, 0.7798, 0.7112, 0.7736, 0.6991, 0.8299, 0.7016, 0.8285, 0.7134, 0.786, 0.7234, 0.7798, 0.7112, 0.8285, 0.7134, 0.8271, 0.7252, 0.8004, 0.7359, 0.786, 0.7234, 0.8271, 0.7252, 0.8234, 0.7369, 0.02939, 0.7113, 0.02855, 0.6995, 0.08493, 0.6997, 0.07817, 0.7115, 0.03024, 0.7232, 0.02939, 0.7113, 0.07817, 0.7115, 0.0714, 0.7233, 0.0334, 0.7351, 0.03024, 0.7232, 0.0714, 0.7233, 0.05646, 0.7352, 0.004701, 0.7115, 0.0, 0.6997, 0.02855, 0.6995, 0.02939, 0.7113, 0.009401, 0.7233, 0.004701, 0.7115, 0.02939, 0.7113, 0.03024, 0.7232, 0.2164, 0.6971, 0.2267, 0.6877, 0.2267, 0.7305, 0.2164, 0.7211, 0.08968, 0.7111, 0.08493, 0.6987, 0.1552, 0.6987, 0.1505, 0.7111, 0.09443, 0.7234, 0.08968, 0.7111, 0.1505, 0.7111, 0.1457, 0.7234, 0.1057, 0.7366, 0.09443, 0.7234, 0.1457, 0.7234, 0.1345, 0.7366, 0.2915, 0.7112, 0.2862, 0.6991, 0.3478, 0.7008, 0.3447, 0.7127, 0.2967, 0.7233, 0.2915, 0.7112, 0.3447, 0.7127, 0.3417, 0.7246, 0.3084, 0.7358, 0.2967, 0.7233, 0.3417, 0.7246, 0.3336, 0.7365, 0.7486, 0.8634, 0.7602, 0.8645, 0.761, 0.9074, 0.7492, 0.9005, 0.7369, 0.8622, 0.7486, 0.8634, 0.7492, 0.9005, 0.7374, 0.8935, 0.9836, 0.6361, 0.9699, 0.6364, 0.9991, 0.6026, 1.0, 0.6171, 0.7492, 0.8236, 0.761, 0.8185, 0.7602, 0.8645, 0.7486, 0.8634, 0.7374, 0.8286, 0.7492, 0.8236, 0.7486, 0.8634, 0.7369, 0.8622, 1.0, 0.6534, 0.9991, 0.6675, 0.9699, 0.6364, 0.9836, 0.6361, 0.5362, 0.7951, 0.5392, 0.8075, 0.4743, 0.8075, 0.48, 0.7951, 0.5331, 0.7827, 0.5362, 0.7951, 0.48, 0.7951, 0.4857, 0.7827, 0.5261, 0.7695, 0.5331, 0.7827, 0.4857, 0.7827, 0.4996, 0.7695, 0.8347, 0.7115, 0.8299, 0.6998, 0.886, 0.6998, 0.8832, 0.7115, 0.8395, 0.7232, 0.8347, 0.7115, 0.8832, 0.7115, 0.8804, 0.7232, 0.851, 0.7347, 0.8395, 0.7232, 0.8804, 0.7232, 0.8739, 0.7347, 0.6416, 0.8696, 0.6291, 0.8694, 0.6344, 0.8196, 0.6461, 0.8266, 0.654, 0.8698, 0.6416, 0.8696, 0.6461, 0.8266, 0.6579, 0.8335, 0.9772, 0.7637, 0.9866, 0.7528, 0.9866, 0.8044, 0.9772, 0.7926, 0.604, 0.7111, 0.6004, 0.6989, 0.6579, 0.7008, 0.6536, 0.7127, 0.6075, 0.7233, 0.604, 0.7111, 0.6536, 0.7127, 0.6494, 0.7247, 0.6148, 0.7361, 0.6075, 0.7233, 0.6494, 0.7247, 0.6382, 0.7368, 0.6461, 0.9038, 0.6344, 0.9089, 0.6291, 0.8694, 0.6416, 0.8696, 0.6579, 0.8987, 0.6461, 0.9038, 0.6416, 0.8696, 0.654, 0.8698, 0.9522, 0.7661, 0.9421, 0.7571, 0.9866, 0.7528, 0.9772, 0.7637, 0.7701, 0.7947, 0.7736, 0.8064, 0.7157, 0.8064, 0.7201, 0.7947, 0.7666, 0.783, 0.7701, 0.7947, 0.7201, 0.7947, 0.7244, 0.783, 0.7584, 0.7715, 0.7666, 0.783, 0.7244, 0.783, 0.7348, 0.7715, 0.9546, 0.4692, 0.9422, 0.4701, 0.9467, 0.4253, 0.9585, 0.4304, 0.9669, 0.4683, 0.9546, 0.4692, 0.9585, 0.4304, 0.9702, 0.4356, 0.966, 0.2909, 0.9768, 0.3017, 0.932, 0.3017, 0.941, 0.2909, 0.4593, 0.9253, 0.4638, 0.9372, 0.4093, 0.9397, 0.4122, 0.9273, 0.4549, 0.9133, 0.4593, 0.9253, 0.4122, 0.9273, 0.4151, 0.915, 0.4431, 0.901, 0.4549, 0.9133, 0.4151, 0.915, 0.4208, 0.902, 0.9585, 0.5069, 0.9467, 0.5137, 0.9422, 0.4701, 0.9546, 0.4692, 0.9702, 0.5001, 0.9585, 0.5069, 0.9546, 0.4692, 0.9669, 0.4683, 0.9631, 0.2622, 0.9716, 0.2504, 0.9768, 0.3017, 0.966, 0.2909, 0.403, 0.8197, 0.4027, 0.8303, 0.3731, 0.8617, 0.3619, 0.8632, 0.5549, 0.9014, 0.5431, 0.9025, 0.5392, 0.8654, 0.5511, 0.8648, 0.6024, 0.8963, 0.5549, 0.9014, 0.5511, 0.8648, 0.5989, 0.8623, 0.4622, 0.878, 0.452, 0.8895, 0.4186, 0.891, 0.4159, 0.88, 0.4626, 0.8662, 0.4622, 0.878, 0.4159, 0.88, 0.4169, 0.8682, 0.4638, 0.8184, 0.4626, 0.8662, 0.4169, 0.8682, 0.4213, 0.8203, 0.3619, 0.8632, 0.3731, 0.8617, 0.4027, 0.885, 0.403, 0.8956, 0.5511, 0.8648, 0.5392, 0.8654, 0.5431, 0.8273, 0.5549, 0.8272, 0.5989, 0.8623, 0.5511, 0.8648, 0.5549, 0.8272, 0.6024, 0.8274, 0.7695, 0.7473, 0.7635, 0.7594, 0.7281, 0.7594, 0.7203, 0.7473, 0.7692, 0.7355, 0.7695, 0.7473, 0.7203, 0.7473, 0.7206, 0.7355, 0.7674, 0.6877, 0.7692, 0.7355, 0.7206, 0.7355, 0.7223, 0.6877, 0.2267, 0.7831, 0.2194, 0.7761, 0.2194, 0.7381, 0.2267, 0.7305, 0.8493, 0.8681, 0.8491, 0.8799, 0.8157, 0.8845, 0.8163, 0.8726, 0.8493, 0.8204, 0.8493, 0.8681, 0.8163, 0.8726, 0.8186, 0.8245, 0.6075, 0.7584, 0.6115, 0.7473, 0.6467, 0.7484, 0.6564, 0.76, 0.6086, 0.7703, 0.6075, 0.7584, 0.6564, 0.76, 0.6568, 0.7719, 0.613, 0.8182, 0.6086, 0.7703, 0.6568, 0.7719, 0.6579, 0.8196, 0.8157, 0.8845, 0.8144, 0.8951, 0.784, 0.8919, 0.7736, 0.88, 0.8163, 0.8726, 0.8157, 0.8845, 0.7736, 0.88, 0.7747, 0.8682, 0.8186, 0.8245, 0.8163, 0.8726, 0.7747, 0.8682, 0.78, 0.8204, 0.8346, 0.7589, 0.8434, 0.7468, 0.8778, 0.7468, 0.8823, 0.7589, 0.8349, 0.7707, 0.8346, 0.7589, 0.8823, 0.7589, 0.882, 0.7707, 0.8365, 0.8185, 0.8349, 0.7707, 0.882, 0.7707, 0.8802, 0.8185, 0.5348, 0.7476, 0.5301, 0.7585, 0.4903, 0.7585, 0.4796, 0.7476, 0.5343, 0.7357, 0.5348, 0.7476, 0.4796, 0.7476, 0.4798, 0.7357, 0.5321, 0.6877, 0.5343, 0.7357, 0.4798, 0.7357, 0.4814, 0.6877, 0.2305, 0.8874, 0.2199, 0.8992, 0.1919, 0.8988, 0.1915, 0.8868, 0.2306, 0.8756, 0.2305, 0.8874, 0.1915, 0.8868, 0.1922, 0.8749, 0.2305, 0.8278, 0.2306, 0.8756, 0.1922, 0.8749, 0.1948, 0.8272, 0.1915, 0.8868, 0.1919, 0.8988, 0.1657, 0.8992, 0.1552, 0.8874, 0.1922, 0.8749, 0.1915, 0.8868, 0.1552, 0.8874, 0.1563, 0.8756, 0.1948, 0.8272, 0.1922, 0.8749, 0.1563, 0.8756, 0.1615, 0.8278, 0.2943, 0.7586, 0.302, 0.7472, 0.3397, 0.7483, 0.3467, 0.76, 0.2953, 0.7704, 0.2943, 0.7586, 0.3467, 0.76, 0.347, 0.7719, 0.2997, 0.8183, 0.2953, 0.7704, 0.347, 0.7719, 0.3478, 0.8197, 0.09019, 0.7585, 0.09854, 0.7476, 0.1416, 0.7476, 0.15, 0.7585, 0.09057, 0.7704, 0.09019, 0.7585, 0.15, 0.7585, 0.1496, 0.7704, 0.09266, 0.8184, 0.09057, 0.7704, 0.1496, 0.7704, 0.1475, 0.8184, 0.9849, 0.4853, 0.977, 0.4783, 0.977, 0.4424, 0.9849, 0.4354, 0.001573, 0.7706, 0.00196, 0.7588, 0.02624, 0.7586, 0.02554, 0.7704, 0.0006428, 0.8183, 0.001573, 0.7706, 0.02554, 0.7704, 0.02291, 0.8182, 0.02624, 0.7586, 0.03003, 0.7468, 0.06459, 0.747, 0.07419, 0.7588, 0.02554, 0.7704, 0.02624, 0.7586, 0.07419, 0.7588, 0.07288, 0.7706, 0.02291, 0.8182, 0.02554, 0.7704, 0.07288, 0.7706, 0.06691, 0.8183, 0.7815, 0.7586, 0.7917, 0.7473, 0.8262, 0.7488, 0.8294, 0.7608, 0.7823, 0.7705, 0.7815, 0.7586, 0.8294, 0.7608, 0.8296, 0.7726, 0.786, 0.8185, 0.7823, 0.7705, 0.8296, 0.7726, 0.8299, 0.8204, 0.4146, 0.7585, 0.4253, 0.7476, 0.4652, 0.7476, 0.4699, 0.7585, 0.4148, 0.7704, 0.4146, 0.7585, 0.4699, 0.7585, 0.4694, 0.7704, 0.4164, 0.8184, 0.4148, 0.7704, 0.4694, 0.7704, 0.4671, 0.8184, 0.4082, 0.7473, 0.4012, 0.7591, 0.3635, 0.7601, 0.3559, 0.7488, 0.4085, 0.7355, 0.4082, 0.7473, 0.3559, 0.7488, 0.3568, 0.7369, 0.4093, 0.6877, 0.4085, 0.7355, 0.3568, 0.7369, 0.3613, 0.6891, 0.5028, 0.8779, 0.5025, 0.89, 0.4745, 0.8904, 0.4639, 0.8786, 0.5022, 0.8661, 0.5028, 0.8779, 0.4639, 0.8786, 0.4638, 0.8667, 0.4996, 0.8184, 0.5022, 0.8661, 0.4638, 0.8667, 0.4638, 0.819, 0.5391, 0.8786, 0.5287, 0.8904, 0.5025, 0.89, 0.5028, 0.8779, 0.538, 0.8667, 0.5391, 0.8786, 0.5028, 0.8779, 0.5022, 0.8661, 0.5328, 0.819, 0.538, 0.8667, 0.5022, 0.8661, 0.4996, 0.8184, 0.2862, 0.8456, 0.2966, 0.8337, 0.327, 0.8305, 0.3283, 0.8411, 0.2873, 0.8574, 0.2862, 0.8456, 0.3283, 0.8411, 0.3289, 0.853, 0.2926, 0.9051, 0.2873, 0.8574, 0.3289, 0.853, 0.3312, 0.901, 0.2847, 0.7473, 0.275, 0.7589, 0.2398, 0.76, 0.2359, 0.7489, 0.2851, 0.7355, 0.2847, 0.7473, 0.2359, 0.7489, 0.2369, 0.737, 0.2862, 0.6877, 0.2851, 0.7355, 0.2369, 0.737, 0.2414, 0.6892, 0.6075, 0.9551, 0.6002, 0.9474, 0.6002, 0.9095, 0.6075, 0.9025, 0.3289, 0.853, 0.3283, 0.8411, 0.3617, 0.8456, 0.3619, 0.8574, 0.3312, 0.901, 0.3289, 0.853, 0.3619, 0.8574, 0.3619, 0.9052, 0.8897, 0.7589, 0.8942, 0.7468, 0.9286, 0.7468, 0.9374, 0.7589, 0.8901, 0.7707, 0.8897, 0.7589, 0.9374, 0.7589, 0.9372, 0.7707, 0.8918, 0.8185, 0.8901, 0.7707, 0.9372, 0.7707, 0.9356, 0.8185, 0.1282, 0.9689, 0.1212, 0.96, 0.1212, 0.9167, 0.1282, 0.9088, 0.8611, 0.8581, 0.8493, 0.8575, 0.8532, 0.8204, 0.8649, 0.8215, 0.9089, 0.8606, 0.8611, 0.8581, 0.8649, 0.8215, 0.9124, 0.8265, 0.6624, 0.7589, 0.6702, 0.7468, 0.7057, 0.7468, 0.7116, 0.7589, 0.6627, 0.7707, 0.6624, 0.7589, 0.7116, 0.7589, 0.7113, 0.7707, 0.6644, 0.8185, 0.6627, 0.7707, 0.7113, 0.7707, 0.7095, 0.8185, 0.006569, 0.8889, 0.00929, 0.878, 0.04267, 0.8795, 0.0529, 0.891, 0.007596, 0.9008, 0.006569, 0.8889, 0.0529, 0.891, 0.05333, 0.9028, 0.01197, 0.9487, 0.007596, 0.9008, 0.05333, 0.9028, 0.05447, 0.9506, 0.07621, 0.9639, 0.08369, 0.9564, 0.1212, 0.96, 0.1282, 0.9689, 0.8649, 0.8957, 0.8532, 0.8955, 0.8493, 0.8575, 0.8611, 0.8581, 0.9124, 0.8955, 0.8649, 0.8957, 0.8611, 0.8581, 0.9089, 0.8606, 0.7635, 0.7594, 0.7584, 0.7715, 0.7348, 0.7715, 0.7281, 0.7594, 0.9811, 0.4087, 0.9702, 0.4088, 0.9721, 0.3905, 0.9839, 0.3813, 0.452, 0.8895, 0.4431, 0.901, 0.4208, 0.902, 0.4186, 0.891, 0.9839, 0.4354, 0.9721, 0.4266, 0.9702, 0.4088, 0.9811, 0.4087, 0.8434, 0.7468, 0.851, 0.7347, 0.8739, 0.7347, 0.8778, 0.7468, 0.8144, 0.8951, 0.8131, 0.9059, 0.7929, 0.9037, 0.784, 0.8919, 0.6115, 0.7473, 0.6148, 0.7361, 0.6382, 0.7368, 0.6467, 0.7484, 0.8385, 0.8918, 0.8292, 0.9037, 0.8131, 0.9059, 0.8144, 0.8951, 0.302, 0.7472, 0.3084, 0.7358, 0.3336, 0.7365, 0.3397, 0.7483, 0.1919, 0.8988, 0.1921, 0.9108, 0.1746, 0.9111, 0.1657, 0.8992, 0.2199, 0.8992, 0.2108, 0.9111, 0.1921, 0.9108, 0.1919, 0.8988, 0.5301, 0.7585, 0.5261, 0.7695, 0.4996, 0.7695, 0.4903, 0.7585, 0.7917, 0.7473, 0.8004, 0.7359, 0.8234, 0.7369, 0.8262, 0.7488, 0.03003, 0.7468, 0.0334, 0.7351, 0.05646, 0.7352, 0.06459, 0.747, 0.977, 0.4783, 0.9702, 0.4723, 0.9702, 0.4484, 0.977, 0.4424, 0.09854, 0.7476, 0.1057, 0.7366, 0.1345, 0.7366, 0.1416, 0.7476, 0.5287, 0.8904, 0.5198, 0.9023, 0.5023, 0.902, 0.5025, 0.89, 0.5025, 0.89, 0.5023, 0.902, 0.4836, 0.9023, 0.4745, 0.8904, 0.4012, 0.7591, 0.3951, 0.7708, 0.37, 0.7716, 0.3635, 0.7601, 0.4253, 0.7476, 0.4346, 0.7366, 0.4612, 0.7366, 0.4652, 0.7476, 0.8942, 0.7468, 0.8981, 0.7347, 0.9211, 0.7347, 0.9286, 0.7468, 0.327, 0.8305, 0.3257, 0.8197, 0.3418, 0.8219, 0.351, 0.8337, 0.275, 0.7589, 0.2666, 0.7705, 0.2431, 0.7713, 0.2398, 0.76, 0.2966, 0.8337, 0.3055, 0.8218, 0.3257, 0.8197, 0.327, 0.8305, 0.7728, 0.9615, 0.7609, 0.9523, 0.7591, 0.934, 0.77, 0.9341, 0.00929, 0.878, 0.0115, 0.867, 0.03378, 0.8679, 0.04267, 0.8795, 0.6702, 0.7468, 0.6769, 0.7347, 0.7006, 0.7347, 0.7057, 0.7468, 0.77, 0.9341, 0.7591, 0.934, 0.7609, 0.9162, 0.7728, 0.9074, 0.9422, 0.3806, 0.9314, 0.3805, 0.9349, 0.3465, 0.9467, 0.337, 0.6344, 0.9089, 0.6226, 0.8989, 0.6184, 0.8681, 0.6291, 0.8694, 0.2627, 0.9089, 0.2509, 0.8992, 0.2468, 0.8604, 0.2574, 0.8591, 0.4093, 0.6986, 0.4193, 0.6877, 0.4699, 0.6877, 0.4743, 0.6986, 0.08493, 0.6987, 0.09266, 0.6877, 0.1475, 0.6877, 0.1552, 0.6987, 0.2862, 0.8066, 0.2772, 0.8182, 0.2324, 0.8196, 0.2288, 0.8084, 0.5392, 0.8075, 0.5349, 0.8184, 0.4842, 0.8184, 0.4743, 0.8075, 0.6004, 0.6989, 0.604, 0.6877, 0.6488, 0.6892, 0.6579, 0.7008, 0.6291, 0.8694, 0.6184, 0.8681, 0.6226, 0.8293, 0.6344, 0.8196, 0.9467, 0.5137, 0.9349, 0.5041, 0.9314, 0.4701, 0.9422, 0.4701, 0.2574, 0.8591, 0.2468, 0.8604, 0.2509, 0.8296, 0.2627, 0.8196, 0.4638, 0.9372, 0.4543, 0.9488, 0.4118, 0.9507, 0.4093, 0.9397, 0.6579, 0.6998, 0.6651, 0.6877, 0.7102, 0.6877, 0.7157, 0.6998, 0.886, 0.6998, 0.8902, 0.6877, 0.934, 0.6877, 0.9421, 0.6998, 0.4093, 0.8066, 0.4028, 0.8183, 0.3548, 0.8197, 0.3478, 0.8083, 0.9547, 0.5566, 0.9667, 0.5568, 0.9672, 0.5927, 0.9555, 0.6026, 0.8287, 0.9645, 0.8214, 0.958, 0.8214, 0.9123, 0.8287, 0.9059, 0.9422, 0.4701, 0.9314, 0.4701, 0.9349, 0.4352, 0.9467, 0.4253, 0.761, 0.8185, 0.7728, 0.8283, 0.7722, 0.8642, 0.7602, 0.8645, 0.8299, 0.6998, 0.8381, 0.6877, 0.8818, 0.6877, 0.886, 0.6998, 0.7736, 0.8064, 0.7681, 0.8185, 0.7229, 0.8185, 0.7157, 0.8064, 0.9555, 0.5137, 0.9672, 0.5234, 0.9667, 0.5568, 0.9547, 0.5566, 0.02855, 0.6995, 0.03212, 0.6877, 0.07611, 0.6879, 0.08493, 0.6997, 0.6579, 0.964, 0.6101, 0.9593, 0.6101, 0.9136, 0.6579, 0.9089, 0.932, 0.1403, 0.9798, 0.1449, 0.9798, 0.1905, 0.932, 0.1954, 0.203, 0.9662, 0.1552, 0.9614, 0.1552, 0.9157, 0.203, 0.9111, 0.7056, 0.9089, 0.7534, 0.9135, 0.7534, 0.9592, 0.7056, 0.964, 0.932, 0.1954, 0.9798, 0.2002, 0.9798, 0.2459, 0.932, 0.2504, 0.7056, 0.964, 0.6579, 0.9593, 0.6579, 0.9136, 0.7056, 0.9089, 0.7736, 0.9076, 0.8214, 0.9123, 0.8214, 0.958, 0.7736, 0.9627, 0.04044, 0.5132, 0.04366, 0.5036, 0.08604, 0.4809, 0.09458, 0.4842, 0.01366, 0.4482, 0.02269, 0.4527, 0.04366, 0.5036, 0.04044, 0.5132, 6.392e-08, 0.3791, 0.006631, 0.3714, 0.05443, 0.3667, 0.06106, 0.373, 0.07238, 0.4303, 0.06866, 0.4387, 0.02269, 0.4527, 0.01366, 0.4482, 0.2517, 0.0, 0.2472, 0.009069, 0.1966, 0.03017, 0.187, 0.02696, 0.09458, 0.2035, 0.08604, 0.2068, 0.04366, 0.1841, 0.04044, 0.1745, 0.06106, 0.373, 0.05443, 0.3667, 0.05443, 0.321, 0.06106, 0.3147, 0.187, 0.02696, 0.1966, 0.03017, 0.2193, 0.07264, 0.2161, 0.08121, 0.07933, 0.5718, 0.0894, 0.5725, 0.1281, 0.6115, 0.1288, 0.6216, 0.1268, 0.5328, 0.1266, 0.542, 0.0894, 0.5725, 0.07933, 0.5718, 0.1288, 0.06609, 0.1281, 0.0762, 0.0894, 0.1152, 0.07933, 0.1159, 0.2517, 0.6877, 0.2472, 0.6786, 0.2613, 0.6326, 0.2697, 0.6288, 0.09458, 0.4842, 0.08604, 0.4809, 0.06866, 0.4387, 0.07238, 0.4303, 0.2161, 0.08121, 0.2193, 0.07264, 0.2613, 0.05515, 0.2697, 0.05886, 0.187, 0.6607, 0.1966, 0.6575, 0.2472, 0.6786, 0.2517, 0.6877, 0.01366, 0.2395, 0.02269, 0.235, 0.06866, 0.249, 0.07238, 0.2574, 0.1678, 0.1136, 0.1587, 0.1134, 0.1281, 0.0762, 0.1288, 0.06609, 0.04044, 0.1745, 0.04366, 0.1841, 0.02269, 0.235, 0.01366, 0.2395, 0.1678, 0.5741, 0.1587, 0.5743, 0.1266, 0.542, 0.1268, 0.5328, 0.1288, 0.6216, 0.1281, 0.6115, 0.1587, 0.5743, 0.1678, 0.5741, 0.1268, 0.1549, 0.1266, 0.1457, 0.1587, 0.1134, 0.1678, 0.1136, 0.0, 0.8293, 0.002453, 0.8183, 0.04495, 0.8202, 0.05447, 0.8317, 0.7602, 0.8645, 0.7722, 0.8642, 0.7728, 0.8977, 0.761, 0.9074, 0.7736, 0.6991, 0.783, 0.6877, 0.8269, 0.6896, 0.8299, 0.7016, 0.2862, 0.6991, 0.2932, 0.6877, 0.3412, 0.6891, 0.3478, 0.7008, 0.9467, 0.4253, 0.9349, 0.4154, 0.9314, 0.3805, 0.9422, 0.3806, 0.9732, 0.3813, 0.9702, 0.337, 0.991, 0.337, 0.9843, 0.3813, 0.8534, 0.0, 0.8739, 0.0, 0.8708, 0.03913, 0.8503, 0.03913, 0.8503, 0.03913, 0.8708, 0.03913, 0.8682, 0.08894, 0.8476, 0.08894, 0.8476, 0.08894, 0.8682, 0.08894, 0.8661, 0.1475, 0.8456, 0.1475, 0.8456, 0.1475, 0.8661, 0.1475, 0.8647, 0.2126, 0.8442, 0.2126, 0.8442, 0.2126, 0.8647, 0.2126, 0.864, 0.2817, 0.8434, 0.2817, 0.8434, 0.2817, 0.864, 0.2817, 0.864, 0.3521, 0.8434, 0.3521, 0.8434, 0.3521, 0.864, 0.3521, 0.8647, 0.4212, 0.8442, 0.4212, 0.8442, 0.4212, 0.8647, 0.4212, 0.8661, 0.4863, 0.8456, 0.4863, 0.8456, 0.4863, 0.8661, 0.4863, 0.8682, 0.5448, 0.8476, 0.5448, 0.8476, 0.5448, 0.8682, 0.5448, 0.8708, 0.5947, 0.8503, 0.5947, 0.8503, 0.5947, 0.8708, 0.5947, 0.8739, 0.6338, 0.8534, 0.6338, 0.9672, 0.5579, 0.9724, 0.5137, 0.9922, 0.5143, 0.9878, 0.5585, 0.3101, 0.1745, 0.3641, 0.2035, 0.3419, 0.2574, 0.2833, 0.2395, 0.5529, 0.4482, 0.6115, 0.4303, 0.6337, 0.4842, 0.5797, 0.5132, 0.4567, 0.6607, 0.4856, 0.6065, 0.5392, 0.6288, 0.5214, 0.6877, 0.349, 0.1159, 0.3964, 0.1549, 0.3641, 0.2035, 0.3101, 0.1745, 0.7909, 0.0, 0.8088, 0.05886, 0.7552, 0.08121, 0.7263, 0.02696, 0.5797, 0.5132, 0.6337, 0.4842, 0.6659, 0.5328, 0.6186, 0.5718, 0.3985, 0.6216, 0.4374, 0.5741, 0.4856, 0.6065, 0.4567, 0.6607, 0.3985, 0.06609, 0.4374, 0.1136, 0.3964, 0.1549, 0.349, 0.1159, 0.7263, 0.02696, 0.7552, 0.08121, 0.7069, 0.1136, 0.6681, 0.06609, 0.6186, 0.5718, 0.6659, 0.5328, 0.7069, 0.5741, 0.6681, 0.6216, 0.349, 0.5718, 0.3964, 0.5328, 0.4374, 0.5741, 0.3985, 0.6216, 0.4567, 0.02696, 0.4856, 0.0812, 0.4374, 0.1136, 0.3985, 0.06609, 0.6681, 0.06609, 0.7069, 0.1136, 0.6659, 0.1549, 0.6186, 0.1159, 0.6681, 0.6216, 0.7069, 0.5741, 0.7552, 0.6065, 0.7263, 0.6607, 0.3101, 0.5132, 0.3641, 0.4842, 0.3964, 0.5328, 0.349, 0.5718, 0.5214, 0.0, 0.5392, 0.05886, 0.4856, 0.0812, 0.4567, 0.02696, 0.6186, 0.1159, 0.6659, 0.1549, 0.6337, 0.2035, 0.5797, 0.1745, 0.7263, 0.6607, 0.7552, 0.6065, 0.8088, 0.6288, 0.7909, 0.6877, 0.2833, 0.4482, 0.3419, 0.4303, 0.3641, 0.4842, 0.3101, 0.5132, 0.5797, 0.1745, 0.6337, 0.2035, 0.6115, 0.2574, 0.5529, 0.2395, 0.2697, 0.3791, 0.3306, 0.373, 0.3419, 0.4303, 0.2833, 0.4482, 0.5529, 0.2395, 0.6115, 0.2574, 0.6002, 0.3147, 0.5392, 0.3086, 0.2697, 0.3086, 0.3306, 0.3147, 0.3306, 0.373, 0.2697, 0.3791, 0.5392, 0.3086, 0.6002, 0.3147, 0.6002, 0.373, 0.5392, 0.3791, 0.2833, 0.2395, 0.3419, 0.2574, 0.3306, 0.3147, 0.2697, 0.3086, 0.5392, 0.3791, 0.6002, 0.373, 0.6115, 0.4303, 0.5529, 0.4482, 0.9307, 0.2502, 0.932, 0.3082, 0.9122, 0.3085, 0.911, 0.2505, 0.9299, 0.192, 0.9307, 0.2502, 0.911, 0.2505, 0.9102, 0.1923, 0.9297, 0.1358, 0.9299, 0.192, 0.9102, 0.1923, 0.9099, 0.1362, 0.9299, 0.08379, 0.9297, 0.1358, 0.9099, 0.1362, 0.9102, 0.08413, 0.9307, 0.03793, 0.9299, 0.08379, 0.9102, 0.08413, 0.911, 0.03827, 0.932, 0.0, 0.9307, 0.03793, 0.911, 0.03827, 0.9122, 0.0003419, 0.9298, 0.6456, 0.9314, 0.6741, 0.9116, 0.6737, 0.91, 0.6451, 0.9287, 0.6076, 0.9298, 0.6456, 0.91, 0.6451, 0.9089, 0.6072, 0.9281, 0.5618, 0.9287, 0.6076, 0.9089, 0.6072, 0.9084, 0.5613, 0.9281, 0.5097, 0.9281, 0.5618, 0.9084, 0.5613, 0.9084, 0.5093, 0.9287, 0.4536, 0.9281, 0.5097, 0.9084, 0.5093, 0.9089, 0.4531, 0.9298, 0.3954, 0.9287, 0.4536, 0.9089, 0.4531, 0.91, 0.3949, 0.9314, 0.3374, 0.9298, 0.3954, 0.91, 0.3949, 0.9116, 0.337, 0.9726, 0.8067, 0.9759, 0.8066, 0.9748, 0.8503, 0.9714, 0.8504, 0.8708, 0.5947, 0.8741, 0.5947, 0.8772, 0.6338, 0.8739, 0.6338, 0.8682, 0.5448, 0.8715, 0.5448, 0.8741, 0.5947, 0.8708, 0.5947, 0.8661, 0.4863, 0.8694, 0.4863, 0.8715, 0.5448, 0.8682, 0.5448, 0.8647, 0.4212, 0.868, 0.4212, 0.8694, 0.4863, 0.8661, 0.4863, 0.864, 0.3521, 0.8673, 0.3521, 0.868, 0.4212, 0.8647, 0.4212, 0.864, 0.2817, 0.8673, 0.2817, 0.8673, 0.3521, 0.864, 0.3521, 0.8647, 0.2126, 0.868, 0.2126, 0.8673, 0.2817, 0.864, 0.2817, 0.8661, 0.1475, 0.8694, 0.1475, 0.868, 0.2126, 0.8647, 0.2126, 0.8682, 0.08894, 0.8715, 0.08894, 0.8694, 0.1475, 0.8661, 0.1475, 0.8708, 0.03913, 0.8741, 0.03913, 0.8715, 0.08894, 0.8682, 0.08894, 0.8739, 0.0, 0.8772, 0.0, 0.8741, 0.03913, 0.8708, 0.03913, 0.9878, 0.5585, 0.9911, 0.5586, 0.9922, 0.6023, 0.9889, 0.6022, 0.874, 0.6786, 0.8612, 0.6779, 0.8612, 0.6342, 0.874, 0.635, 0.8187, 2.142e-08, 0.8315, 2.142e-08, 0.8284, 0.03913, 0.8156, 0.03913, 0.8156, 0.03913, 0.8284, 0.03913, 0.8258, 0.08894, 0.813, 0.08894, 0.813, 0.08894, 0.8258, 0.08894, 0.8237, 0.1475, 0.8109, 0.1475, 0.8109, 0.1475, 0.8237, 0.1475, 0.8223, 0.2126, 0.8095, 0.2126, 0.8095, 0.2126, 0.8223, 0.2126, 0.8216, 0.2817, 0.8088, 0.2817, 0.8088, 0.2817, 0.8216, 0.2817, 0.8216, 0.3521, 0.8088, 0.3521, 0.8088, 0.3521, 0.8216, 0.3521, 0.8223, 0.4212, 0.8095, 0.4212, 0.8095, 0.4212, 0.8223, 0.4212, 0.8237, 0.4863, 0.8109, 0.4863, 0.8109, 0.4863, 0.8237, 0.4863, 0.8258, 0.5448, 0.813, 0.5448, 0.813, 0.5448, 0.8258, 0.5448, 0.8284, 0.5947, 0.8156, 0.5947, 0.8156, 0.5947, 0.8284, 0.5947, 0.8315, 0.6338, 0.8187, 0.6338, 0.1282, 0.91, 0.141, 0.9093, 0.141, 0.953, 0.1282, 0.9537, 0.5392, 0.7568, 0.6003, 0.7626, 0.6004, 0.821, 0.5394, 0.8272, 0.2697, 0.05886, 0.2613, 0.05515, 0.2472, 0.009069, 0.2517, 0.0, 0.04044, 0.5132, 0.09458, 0.4842, 0.1268, 0.5328, 0.07933, 0.5718, 0.8952, 0.5336, 0.8817, 0.5229, 0.8815, 0.4835, 0.895, 0.4774, 0.3472, 0.9756, 0.2862, 0.9694, 0.2862, 0.9111, 0.3472, 0.9052, 0.2161, 0.6065, 0.2193, 0.6151, 0.1966, 0.6575, 0.187, 0.6607, 0.187, 0.02696, 0.2161, 0.08121, 0.1678, 0.1136, 0.1288, 0.06609, 0.07238, 0.2574, 0.06866, 0.249, 0.08604, 0.2068, 0.09458, 0.2035, 0.1552, 0.7581, 0.1658, 0.7664, 0.1753, 0.8148, 0.1688, 0.8272, 0.6002, 0.9729, 0.5392, 0.967, 0.5392, 0.9086, 0.6002, 0.9025, 0.07933, 0.1159, 0.0894, 0.1152, 0.1266, 0.1457, 0.1268, 0.1549, 0.1288, 0.6216, 0.1678, 0.5741, 0.2161, 0.6065, 0.187, 0.6607, 0.1554, 0.6877, 0.2164, 0.6939, 0.2163, 0.7523, 0.1552, 0.7581, 0.07933, 0.1159, 0.1268, 0.1549, 0.09458, 0.2035, 0.04044, 0.1745, 0.2697, 0.6288, 0.2613, 0.6326, 0.2193, 0.6151, 0.2161, 0.6065, 0.0, 0.3086, 0.006631, 0.3163, 0.006631, 0.3714, 6.392e-08, 0.3791, 0.8493, 0.8957, 0.9103, 0.9017, 0.9103, 0.9601, 0.8493, 0.9661, 0.01366, 0.2395, 0.07238, 0.2574, 0.06106, 0.3147, 0.0, 0.3086, 0.2862, 0.9673, 0.2765, 0.9585, 0.2765, 0.9176, 0.2862, 0.9089, 0.4638, 0.9023, 0.5248, 0.9083, 0.5248, 0.9667, 0.4638, 0.9727, 0.06106, 0.3147, 0.05443, 0.321, 0.006631, 0.3163, 0.0, 0.3086, 6.392e-08, 0.3791, 0.06106, 0.373, 0.07238, 0.4303, 0.01366, 0.4482, 0.0685, 0.932, 0.0752, 0.9764, 0.05447, 0.9764, 0.05745, 0.932, 0.9071, 0.5916, 0.9084, 0.6495, 0.8973, 0.6497, 0.896, 0.5917, 0.9063, 0.5334, 0.9071, 0.5916, 0.896, 0.5917, 0.8952, 0.5336, 0.906, 0.4772, 0.9063, 0.5334, 0.8952, 0.5336, 0.895, 0.4774, 0.9063, 0.4251, 0.906, 0.4772, 0.895, 0.4774, 0.8952, 0.4253, 0.9071, 0.3793, 0.9063, 0.4251, 0.8952, 0.4253, 0.896, 0.3795, 0.9084, 0.3414, 0.9071, 0.3793, 0.896, 0.3795, 0.8973, 0.3416, 0.9083, 0.3084, 0.9099, 0.337, 0.8988, 0.3367, 0.8973, 0.3082, 0.9072, 0.2705, 0.9083, 0.3084, 0.8973, 0.3082, 0.8962, 0.2702, 0.9067, 0.2246, 0.9072, 0.2705, 0.8962, 0.2702, 0.8956, 0.2244, 0.9067, 0.1726, 0.9067, 0.2246, 0.8956, 0.2244, 0.8956, 0.1723, 0.9072, 0.1164, 0.9067, 0.1726, 0.8956, 0.1723, 0.8962, 0.1161, 0.9083, 0.05821, 0.9072, 0.1164, 0.8962, 0.1161, 0.8973, 0.05796, 0.9099, 0.0002487, 0.9083, 0.05821, 0.8973, 0.05796, 0.8988, 0.0, 0.141, 0.9093, 0.1489, 0.9088, 0.1489, 0.9525, 0.141, 0.953, 0.8284, 0.5947, 0.8363, 0.5947, 0.8394, 0.6338, 0.8315, 0.6338, 0.8258, 0.5448, 0.8337, 0.5448, 0.8363, 0.5947, 0.8284, 0.5947, 0.8237, 0.4863, 0.8316, 0.4863, 0.8337, 0.5448, 0.8258, 0.5448, 0.8223, 0.4212, 0.8302, 0.4212, 0.8316, 0.4863, 0.8237, 0.4863, 0.8216, 0.3521, 0.8295, 0.3521, 0.8302, 0.4212, 0.8223, 0.4212, 0.8216, 0.2817, 0.8295, 0.2817, 0.8295, 0.3521, 0.8216, 0.3521, 0.8223, 0.2126, 0.8302, 0.2126, 0.8295, 0.2817, 0.8216, 0.2817, 0.8237, 0.1475, 0.8316, 0.1475, 0.8302, 0.2126, 0.8223, 0.2126, 0.8258, 0.08894, 0.8337, 0.08894, 0.8316, 0.1475, 0.8237, 0.1475, 0.8284, 0.03913, 0.8363, 0.03913, 0.8337, 0.08894, 0.8258, 0.08894, 0.8315, 2.142e-08, 0.8394, 0.0, 0.8363, 0.03913, 0.8284, 0.03913, 0.8612, 0.6779, 0.8533, 0.6775, 0.8533, 0.6338, 0.8612, 0.6342, 0.9714, 0.8504, 0.9509, 0.851, 0.952, 0.8073, 0.9726, 0.8067, 0.9889, 0.6022, 0.9684, 0.6015, 0.9672, 0.5579, 0.9878, 0.5585])
me_cylinder_000.use_remesh_preserve_volume = False
me_cylinder_000.use_remesh_preserve_attributes = False
me_cylinder_000.use_mirror_vertex_groups = False
me_cylinder_000.update()

# ---- objects
ob_garrdenpath_001 = bpy.data.objects.new('garrdenPath.001', me_cylinder_000)
ob_lamp = bpy.data.objects.new('Lamp', light_lamp)
ob_camera = bpy.data.objects.new('Camera', cam_camera)

# ---- transforms, parenting, visibility, modifiers, constraints
ob_garrdenpath_001.location = (0.0, 0.0, 0.4707)
ob_garrdenpath_001.scale = (-2.951, 2.951, 2.951)
ob_garrdenpath_001.lineart.crease_threshold = 0.0
ob_lamp.location = (4.076, 1.005, 5.904)
ob_lamp.rotation_euler = (0.6503, 0.05522, 1.866)
ob_lamp.lock_rotations_4d = False
ob_lamp.empty_display_type = 'ARROWS'
ob_lamp.color = (0.0, 0.0, 0.0, 0.0)
ob_lamp.lineart.crease_threshold = 0.0
ob_camera.location = (7.481, -6.508, 5.344)
ob_camera.rotation_euler = (1.109, 0.0, 0.8149)
ob_camera.lock_rotations_4d = False
ob_camera.empty_display_type = 'ARROWS'
ob_camera.color = (0.0, 0.0, 0.0, 0.0)
ob_camera.display_type = 'WIRE'
ob_camera.lineart.crease_threshold = 0.0

# ---- collection membership
col_collection_1.objects.link(ob_garrdenpath_001)
col_collection_1.objects.link(ob_lamp)
col_collection_1.objects.link(ob_camera)
col_collection_4.objects.link(ob_garrdenpath_001)

# ---- scene / render settings (as saved in the file)
scene.camera = ob_camera
scene.frame_start = 1; scene.frame_end = 250; scene.frame_set(223)
scene.render.engine = 'BLENDER_EEVEE_NEXT'
scene.render.resolution_percentage = 50
scene.render.dither_intensity = 0.0
scene.cycles.use_denoising = False
scene.cycles.samples = 128
scene.cycles.sampling_pattern = 'TABULATED_SOBOL'
scene.cycles.use_adaptive_sampling = False
scene.cycles.use_light_tree = False
scene.cycles.blur_glossy = 0.0
scene.cycles.sample_clamp_indirect = 0.0
scene.view_settings.view_transform = 'Standard'
bpy.context.view_layer.update()
